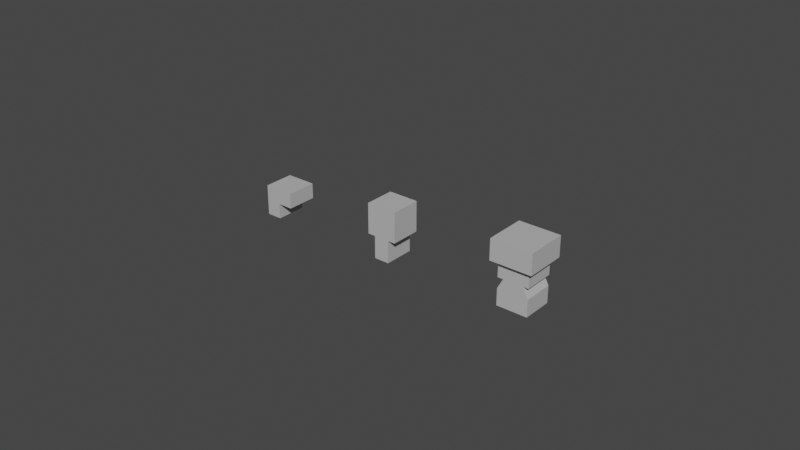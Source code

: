 # Source: ModelliKevin.blend  (saved by Blender 2.91.10; exported with 4.5.12 LTS)
import bpy
from mathutils import Matrix  # noqa: F401  (used for matrix-valued properties, if any)

bpy.ops.wm.read_factory_settings(use_empty=True)
scene = bpy.context.scene
scene.name = 'Scene'

# ---- collections
col_collection = bpy.data.collections.new('Collection'); scene.collection.children.link(col_collection)

# ---- materials (node trees are filled in below, after node groups)
mat_lambert1 = bpy.data.materials.new('lambert1')
mat_lambert1.use_transparent_shadow = False
mat_lambert1.diffuse_color = (0.5, 0.5, 0.5, 1.0)
mat_lambert1.roughness = 0.5528

# ---- material node trees
mat_lambert1.use_nodes = True; mat_lambert1.node_tree.nodes.clear()
_N = mat_lambert1.node_tree.nodes; _L = mat_lambert1.node_tree.links
n0 = _N.new('ShaderNodeBsdfPrincipled'); n0.name = 'Principled BSDF'; n0.location = (10, 300)
n0.distribution = 'GGX'
n0.subsurface_method = 'BURLEY'
n0.inputs[0].default_value = (0.5, 0.5, 0.5, 1.0)
n0.inputs[2].default_value = 0.5528
n0.inputs[3].default_value = 1.45
n0.inputs[27].default_value = (0.0, 0.0, 0.0, 1.0)
n0.inputs[28].default_value = 1.0
n1 = _N.new('ShaderNodeOutputMaterial'); n1.name = 'Material Output'; n1.location = (300, 300)
n2 = _N.new('ShaderNodeNormalMap'); n2.name = 'Normal Map'; n2.location = (-300, -300)
n2.label = 'Normal/Map'
_L.new(n0.outputs[0], n1.inputs[0])
_L.new(n2.outputs[0], n0.inputs[5])
n1.is_active_output = True

# ---- world
world_world = bpy.data.worlds.new('World'); scene.world = world_world
world_world.use_nodes = True; world_world.node_tree.nodes.clear()
_N = world_world.node_tree.nodes; _L = world_world.node_tree.links
n0 = _N.new('ShaderNodeOutputWorld'); n0.name = 'World Output'; n0.location = (300, 300)
n1 = _N.new('ShaderNodeBackground'); n1.name = 'Background'; n1.location = (10, 300)
n1.inputs[0].default_value = (0.05088, 0.05088, 0.05088, 1.0)
_L.new(n1.outputs[0], n0.inputs[0])
n0.is_active_output = True
world_world.color = (0.05088, 0.05088, 0.05088)
world_world.use_sun_shadow = False
world_world.sun_shadow_jitter_overblur = 0.0

# ---- meshes
me_mesh = bpy.data.meshes.new('Mesh')
me_mesh.from_pydata([(-0.4167, -0.5833, 0.5), (0.08333, -0.5833, 0.5), (-0.4167, -0.08333, 0.5), (0.08333, -0.08333, 0.5), (0.5833, -0.08333, 0.5), (-0.4167, 0.4167, 0.5), (0.08333, 0.4167, 0.5), (0.5833, 0.4167, 0.5), (-0.4167, 0.4167, -0.5), (0.08333, 0.4167, -0.5), (0.5833, 0.4167, -0.5), (-0.4167, -0.08333, -0.5), (0.08333, -0.08333, -0.5), (0.5833, -0.08333, -0.5), (-0.4167, -0.5833, -0.5), (0.08333, -0.5833, -0.5)], [], [(0, 1, 3, 2), (2, 3, 6, 5), (3, 4, 7, 6), (5, 6, 9, 8), (6, 7, 10, 9), (8, 9, 12, 11), (9, 10, 13, 12), (11, 12, 15, 14), (14, 15, 1, 0), (4, 13, 10, 7), (14, 0, 2, 11), (11, 2, 5, 8), (3, 1, 15, 12), (13, 4, 3, 12)])
me_mesh.polygons.foreach_set('use_smooth', [True] * 14)
_k = set([(0, 1), (0, 2), (0, 14), (1, 3), (1, 15), (2, 5), (3, 4), (3, 12), (4, 7), (4, 13), (5, 6), (5, 8), (6, 7), (7, 10), (8, 9), (8, 11), (9, 10), (10, 13), (11, 14), (12, 13), (12, 15), (14, 15)])
me_mesh.attributes.new('sharp_edge', 'BOOLEAN', 'EDGE').data.foreach_set('value', [ (min(e.vertices), max(e.vertices)) in _k for e in me_mesh.edges])
_uv = me_mesh.uv_layers.new(name='map1')
_uv.uv.foreach_set('vector', [0.375, 0.0, 0.5, 0.5, 0.5, 0.125, 0.375, 0.125, 0.375, 0.125, 0.5, 0.125, 0.5, 0.25, 0.375, 0.25, 0.5, 0.125, 0.625, 0.125, 0.625, 0.25, 0.5, 0.25, 0.375, 0.25, 0.5, 0.25, 0.5, 0.5, 0.375, 0.5, 0.5, 0.25, 0.625, 0.25, 0.625, 0.5, 0.5, 0.5, 0.375, 0.5, 0.5, 0.5, 0.5, 0.625, 0.375, 0.625, 0.5, 0.5, 0.625, 0.5, 0.75, 0.375, 0.5, 0.625, 0.375, 0.625, 0.5, 0.625, 0.5, 0.75, 0.375, 0.75, 0.375, 0.75, 0.5, 0.75, 0.5, 0.5, 0.375, 1.0, 0.625, 0.125, 0.75, 0.375, 0.875, 0.25, 0.625, 0.25, 0.125, 0.0, 0.375, 0.0, 0.375, 0.125, 0.125, 0.125, 0.125, 0.125, 0.375, 0.125, 0.375, 0.25, 0.125, 0.25, 0.5, 0.125, 0.5, 0.5, 0.5, 0.75, 0.5, 0.625, 0.75, 0.375, 0.625, 0.125, 0.5, 0.125, 0.5, 0.625])
me_mesh.materials.append(mat_lambert1)
me_mesh.use_remesh_fix_poles = True
me_mesh.use_remesh_preserve_attributes = False
me_mesh.use_mirror_vertex_groups = False
me_mesh.update()
me_mesh.normals_split_custom_set([tuple(v) for v in zip(*[iter([0.0, 0.0, 1.0, 0.0, 0.0, 1.0, 0.0, 0.0, 1.0, 0.0, 0.0, 1.0, 0.0, 0.0, 1.0, 0.0, 0.0, 1.0, 0.0, 0.0, 1.0, 0.0, 0.0, 1.0, 0.0, 0.0, 1.0, 0.0, 0.0, 1.0, 0.0, 0.0, 1.0, 0.0, 0.0, 1.0, 0.0, 1.0, 0.0, 0.0, 1.0, 0.0, 0.0, 1.0, 0.0, 0.0, 1.0, 0.0, 0.0, 1.0, 0.0, 0.0, 1.0, 0.0, 0.0, 1.0, 0.0, 0.0, 1.0, 0.0, 0.0, 0.0, -1.0, 0.0, 0.0, -1.0, 0.0, 0.0, -1.0, 0.0, 0.0, -1.0, 0.0, 0.0, -1.0, 0.0, 0.0, -1.0, 0.0, 0.0, -1.0, 0.0, 0.0, -1.0, 0.0, 0.0, -1.0, 0.0, 0.0, -1.0, 0.0, 0.0, -1.0, 0.0, 0.0, -1.0, 0.0, -1.0, 0.0, 0.0, -1.0, 0.0, 0.0, -1.0, 0.0, 0.0, -1.0, 0.0, 1.0, 0.0, 0.0, 1.0, 0.0, 0.0, 1.0, 0.0, 0.0, 1.0, 0.0, 0.0, -1.0, 0.0, 0.0, -1.0, 0.0, 0.0, -1.0, 0.0, 0.0, -1.0, 0.0, 0.0, -1.0, 0.0, 0.0, -1.0, 0.0, 0.0, -1.0, 0.0, 0.0, -1.0, 0.0, 0.0, 1.0, 0.0, 0.0, 1.0, 0.0, 0.0, 1.0, 0.0, 0.0, 1.0, 0.0, 0.0, 0.0, -1.0, 0.0, 0.0, -1.0, 0.0, 0.0, -1.0, 0.0, 0.0, -1.0, 0.0])] * 3)])
me_mesh_001 = bpy.data.meshes.new('Mesh.001')
me_mesh_001.from_pydata([(-0.5, -0.6111, 0.5), (0.0, -0.1111, 0.5), (0.5, -0.6111, 0.5), (-0.5, 0.3889, 0.5), (0.0, 0.3889, 0.5), (0.5, 0.3889, 0.5), (-0.5, 0.3889, -0.5), (0.0, 0.3889, -0.5), (0.5, 0.3889, -0.5), (-0.5, -0.6111, -0.5), (0.0, -0.1111, -0.5), (0.5, -0.6111, -0.5)], [], [(1, 4, 3, 0), (5, 4, 1, 2), (3, 4, 7, 6), (4, 5, 8, 7), (7, 10, 9, 6), (11, 10, 7, 8), (9, 10, 1, 0), (10, 11, 2, 1), (5, 2, 11, 8), (0, 3, 6, 9)])
me_mesh_001.polygons.foreach_set('use_smooth', [True] * 10)
_k = set([(0, 1), (0, 3), (0, 9), (1, 2), (2, 5), (2, 11), (3, 4), (3, 6), (4, 5), (5, 8), (6, 7), (6, 9), (7, 8), (8, 11), (9, 10), (10, 11)])
me_mesh_001.attributes.new('sharp_edge', 'BOOLEAN', 'EDGE').data.foreach_set('value', [ (min(e.vertices), max(e.vertices)) in _k for e in me_mesh_001.edges])
_uv = me_mesh_001.uv_layers.new(name='map1')
_uv.uv.foreach_set('vector', [0.5, 0.0, 0.5, 0.25, 0.375, 0.25, 0.375, 0.0, 0.625, 0.25, 0.5, 0.25, 0.5, 0.0, 0.625, 0.0, 0.375, 0.25, 0.5, 0.25, 0.5, 0.5, 0.375, 0.5, 0.5, 0.25, 0.625, 0.25, 0.625, 0.5, 0.5, 0.5, 0.5, 0.5, 0.5, 0.75, 0.375, 0.75, 0.375, 0.5, 0.625, 0.75, 0.5, 0.75, 0.5, 0.5, 0.625, 0.5, 0.375, 0.75, 0.5, 0.75, 0.5, 1.0, 0.375, 1.0, 0.5, 0.75, 0.625, 0.75, 0.625, 1.0, 0.5, 1.0, 0.625, 0.25, 0.625, 0.0, 0.875, 0.0, 0.875, 0.25, 0.375, 0.0, 0.375, 0.25, 0.125, 0.25, 0.125, 0.0])
me_mesh_001.materials.append(mat_lambert1)
me_mesh_001.use_remesh_fix_poles = True
me_mesh_001.use_remesh_preserve_attributes = False
me_mesh_001.use_mirror_vertex_groups = False
me_mesh_001.update()
me_mesh_001.normals_split_custom_set([tuple(v) for v in zip(*[iter([0.0, 0.0, 1.0, 0.0, 0.0, 1.0, 0.0, 0.0, 1.0, 0.0, 0.0, 1.0, 0.0, 0.0, 1.0, 0.0, 0.0, 1.0, 0.0, 0.0, 1.0, 0.0, 0.0, 1.0, -1.788e-07, 1.0, 8.941e-08, 0.0, 1.0, 8.941e-08, 0.0, 1.0, 8.941e-08, -1.788e-07, 1.0, 8.941e-08, 0.0, 1.0, 8.941e-08, 1.788e-07, 1.0, 8.941e-08, 1.788e-07, 1.0, 8.941e-08, 0.0, 1.0, 8.941e-08, -3.974e-08, 0.0, -1.0, -3.974e-08, 0.0, -1.0, 7.947e-08, 0.0, -1.0, 7.947e-08, 0.0, -1.0, -1.589e-07, 0.0, -1.0, -3.974e-08, 0.0, -1.0, -3.974e-08, 0.0, -1.0, -1.589e-07, 0.0, -1.0, 0.7071, -0.7071, 8.429e-08, 0.0, -1.0, 1.192e-07, 0.0, -1.0, 1.192e-07, 0.7071, -0.7071, 8.429e-08, 0.0, -1.0, 1.192e-07, -0.7071, -0.7071, 8.429e-08, -0.7071, -0.7071, 8.429e-08, 0.0, -1.0, 1.192e-07, 1.0, 0.0, 0.0, 1.0, 0.0, 0.0, 1.0, 0.0, 0.0, 1.0, 0.0, 0.0, -1.0, 0.0, 0.0, -1.0, 0.0, 0.0, -1.0, 0.0, 0.0, -1.0, 0.0, 0.0])] * 3)])
me_mesh_002 = bpy.data.meshes.new('Mesh.002')
me_mesh_002.from_pydata([(-0.5, 0.1531, 0.5), (0.0, 0.1531, 0.5), (0.5, 0.1531, 0.5), (0.0, 0.6531, 0.5), (-0.5, 0.1531, -0.5), (0.0, 0.6531, -0.5), (0.5, 0.1531, -0.5), (0.0, 0.1531, -0.5), (0.25, 0.1531, 0.5), (0.25, 0.1531, -0.5), (0.25, 0.4031, -0.5), (0.25, 0.4031, 0.5), (-0.25, 0.4031, 0.5), (-0.25, 0.4031, -0.5), (-0.25, 0.1531, -0.5), (-0.25, 0.1531, 0.5), (0.0, -0.5858, -0.5), (0.25, -0.5858, -0.5), (0.25, -0.5858, 0.5), (0.0, -0.5858, 0.5), (-0.25, -0.5858, -0.5), (-0.25, -0.5858, 0.5)], [], [(0, 15, 12), (11, 8, 2), (0, 12, 13, 4), (11, 2, 6, 10), (4, 13, 14), (10, 6, 9), (4, 14, 15, 0), (9, 6, 2, 8), (16, 17, 18, 19), (5, 10, 9, 7), (3, 11, 10, 5), (1, 8, 11, 3), (12, 3, 5, 13), (14, 13, 5, 7), (21, 20, 16, 19), (12, 15, 1, 3), (7, 9, 17, 16), (9, 8, 18, 17), (8, 1, 19, 18), (15, 14, 20, 21), (14, 7, 16, 20), (1, 15, 21, 19)])
me_mesh_002.polygons.foreach_set('use_smooth', [True] * 22)
_k = set([(0, 4), (0, 12), (0, 15), (1, 8), (1, 15), (1, 19), (2, 6), (2, 8), (2, 11), (3, 11), (3, 12), (4, 13), (4, 14), (5, 10), (5, 13), (6, 9), (6, 10), (7, 9), (7, 14), (7, 16), (8, 9), (8, 18), (9, 17), (14, 15), (14, 20), (15, 21), (16, 17), (16, 20), (17, 18), (18, 19), (19, 21), (20, 21)])
me_mesh_002.attributes.new('sharp_edge', 'BOOLEAN', 'EDGE').data.foreach_set('value', [ (min(e.vertices), max(e.vertices)) in _k for e in me_mesh_002.edges])
_uv = me_mesh_002.uv_layers.new(name='map1')
_uv.uv.foreach_set('vector', [0.375, 0.125, 0.4375, 0.0625, 0.4375, 0.1875, 0.5625, 0.1875, 0.5625, 0.0625, 0.625, 0.125, 0.375, 0.125, 0.4375, 0.1875, 0.4375, 0.5625, 0.375, 0.625, 0.5625, 0.1875, 0.625, 0.125, 0.625, 0.625, 0.5625, 0.5625, 0.375, 0.625, 0.4375, 0.5625, 0.4375, 0.6875, 0.5625, 0.5625, 0.625, 0.625, 0.5625, 0.6875, 0.375, 0.625, 0.4375, 0.6875, 0.4375, 1.0, 0.375, 1.0, 0.5625, 0.6875, 0.625, 0.625, 0.625, 1.0, 0.5625, 1.0, 0.5, 0.75, 0.5625, 0.6875, 0.5625, 1.0, 0.5, 1.0, 0.5, 0.5, 0.5625, 0.5625, 0.5625, 0.6875, 0.5, 0.75, 0.5, 0.25, 0.5625, 0.1875, 0.5625, 0.5625, 0.5, 0.5, 0.5, 0.0, 0.5625, 0.0625, 0.5625, 0.1875, 0.5, 0.25, 0.4375, 0.1875, 0.5, 0.25, 0.5, 0.5, 0.4375, 0.5625, 0.4375, 0.6875, 0.4375, 0.5625, 0.5, 0.5, 0.5, 0.75, 0.4375, 1.0, 0.4375, 0.6875, 0.5, 0.75, 0.5, 1.0, 0.4375, 0.1875, 0.4375, 0.0625, 0.5, 0.0, 0.5, 0.25, 0.5, 0.75, 0.5625, 0.6875, 0.5625, 0.6875, 0.5, 0.75, 0.5625, 0.6875, 0.5625, 1.0, 0.5625, 1.0, 0.5625, 0.6875, 0.5625, 1.0, 0.5, 1.0, 0.5, 1.0, 0.5625, 1.0, 0.4375, 1.0, 0.4375, 0.6875, 0.4375, 0.6875, 0.4375, 1.0, 0.4375, 0.6875, 0.5, 0.75, 0.5, 0.75, 0.4375, 0.6875, 0.5, 1.0, 0.4375, 1.0, 0.4375, 1.0, 0.5, 1.0])
me_mesh_002.materials.append(mat_lambert1)
me_mesh_002.use_remesh_fix_poles = True
me_mesh_002.use_remesh_preserve_attributes = False
me_mesh_002.use_mirror_vertex_groups = False
me_mesh_002.update()
me_mesh_002.normals_split_custom_set([tuple(v) for v in zip(*[iter([0.0, 0.0, 1.0, 0.0, 0.0, 1.0, 0.0, 0.0, 1.0, 0.0, 0.0, 1.0, 0.0, 0.0, 1.0, 0.0, 0.0, 1.0, -0.7071, 0.7071, 0.0, -0.7071, 0.7071, 0.0, -0.7071, 0.7071, 0.0, -0.7071, 0.7071, 0.0, 0.7071, 0.7071, 4.215e-08, 0.7071, 0.7071, 4.215e-08, 0.7071, 0.7071, 4.215e-08, 0.7071, 0.7071, 4.215e-08, 0.0, 0.0, -1.0, 0.0, 0.0, -1.0, 0.0, 0.0, -1.0, 0.0, 0.0, -1.0, 0.0, 0.0, -1.0, 0.0, 0.0, -1.0, 0.0, -1.0, 0.0, 0.0, -1.0, 0.0, 0.0, -1.0, 0.0, 0.0, -1.0, 0.0, 0.0, -1.0, -5.96e-08, 0.0, -1.0, -5.96e-08, 0.0, -1.0, -5.96e-08, 0.0, -1.0, -5.96e-08, -1.192e-07, -1.0, -2.98e-08, 2.384e-07, -1.0, -5.96e-08, 2.384e-07, -1.0, -5.96e-08, -1.192e-07, -1.0, -2.98e-08, 0.0, 0.0, -1.0, 0.0, 0.0, -1.0, 0.0, 0.0, -1.0, 0.0, 0.0, -1.0, 5.366e-08, 1.0, 2.98e-08, 0.7071, 0.7071, 4.215e-08, 0.7071, 0.7071, 4.215e-08, 5.366e-08, 1.0, 2.98e-08, 0.0, 0.0, 1.0, 0.0, 0.0, 1.0, 0.0, 0.0, 1.0, 0.0, 0.0, 1.0, -0.7071, 0.7071, 0.0, 5.366e-08, 1.0, 2.98e-08, 5.366e-08, 1.0, 2.98e-08, -0.7071, 0.7071, 0.0, 0.0, 0.0, -1.0, 0.0, 0.0, -1.0, 0.0, 0.0, -1.0, 0.0, 0.0, -1.0, -4.768e-07, -1.0, 0.0, -4.768e-07, -1.0, 0.0, -1.192e-07, -1.0, -2.98e-08, -1.192e-07, -1.0, -2.98e-08, 0.0, 0.0, 1.0, 0.0, 0.0, 1.0, 0.0, 0.0, 1.0, 0.0, 0.0, 1.0, 0.0, 0.0, -1.0, 0.0, 0.0, -1.0, 0.0, 0.0, -1.0, 0.0, 0.0, -1.0, 1.0, 0.0, 0.0, 1.0, 0.0, 0.0, 1.0, 0.0, 0.0, 1.0, 0.0, 0.0, 0.0, 0.0, 1.0, 0.0, 0.0, 1.0, 0.0, 0.0, 1.0, 0.0, 0.0, 1.0, -1.0, 0.0, 0.0, -1.0, 0.0, 0.0, -1.0, 0.0, 0.0, -1.0, 0.0, 0.0, 0.0, 0.0, -1.0, 0.0, 0.0, -1.0, 0.0, 0.0, -1.0, 0.0, 0.0, -1.0, 0.0, 0.0, 1.0, 0.0, 0.0, 1.0, 0.0, 0.0, 1.0, 0.0, 0.0, 1.0])] * 3)])
me_mesh_003 = bpy.data.meshes.new('Mesh.003')
me_mesh_003.from_pydata([(-0.5, -0.2039, 0.5), (0.0, -0.2039, 0.5), (0.5, -0.2039, 0.5), (-0.5, 0.06047, 0.5), (0.5, 0.06047, 0.5), (-0.5, 0.06047, -0.5), (0.5, 0.06047, -0.5), (-0.5, -0.2039, -0.5), (0.0, -0.2039, -0.5), (0.5, -0.2039, -0.5), (0.1549, 0.3262, 0.5), (0.0, 0.3544, 0.5), (-0.1549, 0.3262, 0.5), (-0.29, 0.2451, 0.5), (0.0, 0.21, 0.5), (0.29, 0.2451, 0.5), (0.0, 0.21, -0.5), (-0.29, 0.2451, -0.5), (-0.1549, 0.3262, -0.5), (0.0, 0.3544, -0.5), (0.1549, 0.3262, -0.5), (0.29, 0.2451, -0.5)], [], [(0, 1, 14, 13, 3), (1, 2, 4, 15, 14), (3, 13, 17, 5), (21, 15, 4, 6), (5, 17, 16, 8, 7), (7, 8, 1, 0), (8, 9, 2, 1), (2, 9, 6, 4), (7, 0, 3, 5), (16, 21, 6, 9, 8), (13, 12, 18, 17), (12, 11, 19, 18), (11, 10, 20, 19), (10, 15, 21, 20), (14, 15, 10), (14, 10, 11), (14, 11, 12), (14, 12, 13), (16, 17, 18), (16, 18, 19), (16, 19, 20), (16, 20, 21)])
me_mesh_003.polygons.foreach_set('use_smooth', [True] * 22)
_k = set([(0, 1), (0, 3), (0, 7), (1, 2), (2, 4), (2, 9), (3, 5), (3, 13), (4, 6), (4, 15), (5, 7), (5, 17), (6, 9), (6, 21), (7, 8), (8, 9), (10, 11), (10, 15), (11, 12), (12, 13), (17, 18), (18, 19), (19, 20), (20, 21)])
me_mesh_003.attributes.new('sharp_edge', 'BOOLEAN', 'EDGE').data.foreach_set('value', [ (min(e.vertices), max(e.vertices)) in _k for e in me_mesh_003.edges])
_uv = me_mesh_003.uv_layers.new(name='map1')
_uv.uv.foreach_set('vector', [0.375, 0.0, 0.5, 0.0, 0.5, 0.1775, 0.4275, 0.25, 0.375, 0.25, 0.5, 0.0, 0.625, 0.0, 0.625, 0.25, 0.5725, 0.25, 0.5, 0.1775, 0.375, 0.25, 0.4275, 0.25, 0.4275, 0.5, 0.375, 0.5, 0.5725, 0.5, 0.5725, 0.25, 0.625, 0.25, 0.625, 0.5, 0.375, 0.5, 0.4275, 0.5, 0.5, 0.5725, 0.5, 0.75, 0.375, 0.75, 0.375, 0.75, 0.5, 0.75, 0.5, 1.0, 0.375, 1.0, 0.5, 0.75, 0.625, 0.75, 0.625, 1.0, 0.5, 1.0, 0.625, 0.0, 0.875, 0.0, 0.875, 0.25, 0.625, 0.25, 0.125, 0.0, 0.375, 0.0, 0.375, 0.25, 0.125, 0.25, 0.5, 0.5725, 0.5725, 0.5, 0.625, 0.5, 0.625, 0.75, 0.5, 0.75, 0.4275, 0.25, 0.4648, 0.2484, 0.4648, 0.5016, 0.4275, 0.5, 0.4648, 0.2484, 0.5, 0.25, 0.5, 0.5, 0.4648, 0.5016, 0.5, 0.25, 0.5352, 0.2484, 0.5352, 0.5016, 0.5, 0.5, 0.5352, 0.2484, 0.5725, 0.25, 0.5725, 0.5, 0.5352, 0.5016, 0.5, 0.1775, 0.5725, 0.25, 0.5352, 0.2484, 0.5, 0.1775, 0.5352, 0.2484, 0.5, 0.25, 0.5, 0.1775, 0.5, 0.25, 0.4648, 0.2484, 0.5, 0.1775, 0.4648, 0.2484, 0.4275, 0.25, 0.5, 0.5725, 0.4275, 0.5, 0.4648, 0.5016, 0.5, 0.5725, 0.4648, 0.5016, 0.5, 0.5, 0.5, 0.5725, 0.5, 0.5, 0.5352, 0.5016, 0.5, 0.5725, 0.5352, 0.5016, 0.5725, 0.5])
me_mesh_003.materials.append(mat_lambert1)
me_mesh_003.use_remesh_fix_poles = True
me_mesh_003.use_remesh_preserve_attributes = False
me_mesh_003.use_mirror_vertex_groups = False
me_mesh_003.update()
me_mesh_003.normals_split_custom_set([tuple(v) for v in zip(*[iter([0.0, 0.0, 1.0, 0.0, 0.0, 1.0, 0.0, 0.0, 1.0, 0.0, 0.0, 1.0, 0.0, 0.0, 1.0, 0.0, 0.0, 1.0, 0.0, 0.0, 1.0, 0.0, 0.0, 1.0, 0.0, 0.0, 1.0, 0.0, 0.0, 1.0, -0.6602, 0.7511, 0.0, -0.6101, 0.7923, 1.21e-05, -0.6101, 0.7923, 0.0, -0.6602, 0.7511, 0.0, 0.6101, 0.7923, -1.21e-05, 0.6101, 0.7923, 0.0, 0.6602, 0.7511, 0.0, 0.6602, 0.7511, 0.0, 0.0, 0.0, -1.0, 0.0, 0.0, -1.0, 0.0, 0.0, -1.0, 0.0, 0.0, -1.0, 0.0, 0.0, -1.0, 0.0, -1.0, 0.0, 0.0, -1.0, 0.0, 0.0, -1.0, 0.0, 0.0, -1.0, 0.0, 0.0, -1.0, 0.0, 0.0, -1.0, 0.0, 0.0, -1.0, 0.0, 0.0, -1.0, 0.0, 1.0, 0.0, 0.0, 1.0, 0.0, 0.0, 1.0, 0.0, 0.0, 1.0, 0.0, 0.0, -1.0, 0.0, 0.0, -1.0, 0.0, 0.0, -1.0, 0.0, 0.0, -1.0, 0.0, 0.0, 0.0, 0.0, -1.0, 0.0, 0.0, -1.0, 0.0, 0.0, -1.0, 0.0, 0.0, -1.0, 0.0, 0.0, -1.0, -0.6101, 0.7923, 1.21e-05, -0.3528, 0.9357, 0.0, -0.3528, 0.9357, 0.0, -0.6101, 0.7923, 0.0, -0.3528, 0.9357, 0.0, 0.0, 1.0, 0.0, 0.0, 1.0, 0.0, -0.3528, 0.9357, 0.0, 0.0, 1.0, 0.0, 0.3528, 0.9357, 0.0, 0.3528, 0.9357, 0.0, 0.0, 1.0, 0.0, 0.3528, 0.9357, 0.0, 0.6101, 0.7923, 0.0, 0.6101, 0.7923, -1.21e-05, 0.3528, 0.9357, 0.0, 0.0, 0.0, 1.0, 0.0, 0.0, 1.0, 0.0, 0.0, 1.0, 0.0, 0.0, 1.0, 0.0, 0.0, 1.0, 0.0, 0.0, 1.0, 0.0, 0.0, 1.0, 0.0, 0.0, 1.0, 0.0, 0.0, 1.0, 0.0, 0.0, 1.0, 0.0, 0.0, 1.0, 0.0, 0.0, 1.0, 0.0, 0.0, -1.0, 0.0, 0.0, -1.0, 0.0, 0.0, -1.0, 0.0, 0.0, -1.0, 0.0, 0.0, -1.0, 0.0, 0.0, -1.0, 0.0, 0.0, -1.0, 0.0, 0.0, -1.0, 0.0, 0.0, -1.0, 0.0, 0.0, -1.0, 0.0, 0.0, -1.0, 0.0, 0.0, -1.0])] * 3)])
me_mesh_004 = bpy.data.meshes.new('Mesh.004')
me_mesh_004.from_pydata([(-0.3138, -0.7217, 0.5), (-0.5, -0.7217, 0.5), (-0.5, -0.7217, -0.5), (-0.3138, -0.7217, -0.5), (-0.29, -0.6782, -0.5), (-0.29, -0.6782, 0.5), (-0.5, -0.1942, 0.5), (-0.5, -0.1942, -0.5), (-0.1549, -0.5102, -0.5), (-0.1549, -0.5102, 0.5), (-2.936e-09, -0.4517, -0.5), (-2.936e-09, -0.4517, 0.5), (0.5, -0.1942, -0.5), (0.1549, -0.5102, -0.5), (0.1549, -0.5102, 0.5), (0.3138, -0.7217, -0.5), (0.3138, -0.7217, 0.5), (0.29, -0.6782, 0.5), (0.29, -0.6782, -0.5), (0.5, -0.7217, 0.5), (0.5, -0.7217, -0.5), (0.5, -0.1942, 0.5), (-0.6731, -0.1942, 0.6731), (-0.6731, -0.1942, -0.6731), (-0.6731, 0.4789, 0.6731), (-0.6731, 0.4789, -0.6731), (0.6731, 0.4789, -0.6731), (0.6731, -0.1942, -0.6731), (0.6731, 0.4789, 0.6731), (0.6731, -0.1942, 0.6731)], [], [(0, 1, 2, 3), (0, 3, 4, 5), (6, 7, 2, 1), (5, 4, 8, 9), (9, 8, 10, 11), (23, 22, 24, 25), (23, 25, 26, 27), (11, 10, 13, 14), (15, 16, 17, 18), (14, 13, 18, 17), (19, 16, 15, 20), (12, 21, 19, 20), (28, 26, 25, 24), (29, 27, 26, 28), (24, 22, 29, 28), (18, 12, 20, 15), (5, 6, 1, 0), (7, 6, 22, 23), (12, 7, 23, 27), (21, 12, 27, 29), (6, 21, 29, 22), (21, 17, 16, 19), (21, 14, 17), (21, 6, 11, 14), (11, 6, 9), (9, 6, 5), (7, 4, 3, 2), (7, 8, 4), (7, 12, 10, 8), (10, 12, 13), (13, 12, 18)])
me_mesh_004.polygons.foreach_set('use_smooth', [True] * 31)
_k = set([(0, 1), (0, 3), (0, 5), (1, 2), (1, 6), (2, 3), (2, 7), (3, 4), (4, 8), (5, 9), (6, 7), (6, 21), (6, 22), (7, 12), (7, 23), (8, 10), (9, 11), (10, 13), (11, 14), (12, 20), (12, 21), (12, 27), (13, 18), (14, 17), (15, 16), (15, 18), (15, 20), (16, 17), (16, 19), (19, 20), (19, 21), (21, 29), (22, 23), (22, 24), (22, 29), (23, 25), (23, 27), (24, 25), (24, 28), (25, 26), (26, 27), (26, 28), (27, 29), (28, 29)])
me_mesh_004.attributes.new('sharp_edge', 'BOOLEAN', 'EDGE').data.foreach_set('value', [ (min(e.vertices), max(e.vertices)) in _k for e in me_mesh_004.edges])
_uv = me_mesh_004.uv_layers.new(name='map1')
_uv.uv.foreach_set('vector', [0.4215, 1.0, 0.375, 1.0, 0.375, 0.75, 0.4215, 0.75, 0.4215, 0.25, 0.4215, 0.5, 0.4275, 0.5, 0.4275, 0.25, 0.375, 1.0, 0.375, 0.75, 0.375, 0.75, 0.375, 1.0, 0.4275, 0.25, 0.4275, 0.5, 0.4648, 0.5016, 0.4648, 0.2484, 0.4648, 0.2484, 0.4648, 0.5016, 0.5, 0.5, 0.5, 0.25, 0.125, 0.0, 0.375, 0.0, 0.375, 0.125, 0.125, 0.125, 0.375, 0.75, 0.375, 0.625, 0.625, 0.625, 0.625, 0.75, 0.5, 0.25, 0.5, 0.5, 0.5352, 0.5016, 0.5352, 0.2484, 0.5785, 0.5, 0.5785, 0.25, 0.5725, 0.25, 0.5725, 0.5, 0.5352, 0.2484, 0.5352, 0.5016, 0.5725, 0.5, 0.5725, 0.25, 0.625, 1.0, 0.5785, 1.0, 0.5785, 0.75, 0.625, 0.75, 0.625, 0.75, 0.625, 1.0, 0.625, 1.0, 0.625, 0.75, 0.625, 0.125, 0.625, 0.625, 0.125, 0.125, 0.375, 0.125, 0.625, 0.0, 0.875, 0.0, 0.875, 0.125, 0.625, 0.125, 0.375, 0.125, 0.375, 0.0, 0.625, 0.0, 0.625, 0.125, 0.5725, 0.75, 0.625, 0.75, 0.625, 0.75, 0.5785, 0.75, 0.4275, 1.0, 0.375, 1.0, 0.375, 1.0, 0.4215, 1.0, 0.125, 0.0, 0.375, 0.0, 0.375, 0.0, 0.125, 0.0, 0.625, 0.75, 0.375, 0.75, 0.375, 0.75, 0.625, 0.75, 0.625, 0.0, 0.875, 0.0, 0.875, 0.0, 0.625, 0.0, 0.375, 0.0, 0.625, 0.0, 0.625, 0.0, 0.375, 0.0, 0.625, 1.0, 0.5725, 1.0, 0.5785, 1.0, 0.625, 1.0, 0.625, 1.0, 0.5387, 1.0, 0.5725, 1.0, 0.625, 1.0, 0.375, 1.0, 0.5, 1.0, 0.5387, 1.0, 0.5, 1.0, 0.375, 1.0, 0.4613, 1.0, 0.4613, 1.0, 0.375, 1.0, 0.4275, 1.0, 0.375, 0.75, 0.4275, 0.75, 0.4215, 0.75, 0.375, 0.75, 0.375, 0.75, 0.4613, 0.75, 0.4275, 0.75, 0.375, 0.75, 0.625, 0.75, 0.5, 0.75, 0.4613, 0.75, 0.5, 0.75, 0.625, 0.75, 0.5387, 0.75, 0.5387, 0.75, 0.625, 0.75, 0.5725, 0.75])
me_mesh_004.materials.append(mat_lambert1)
me_mesh_004.use_remesh_fix_poles = True
me_mesh_004.use_remesh_preserve_attributes = False
me_mesh_004.use_mirror_vertex_groups = False
me_mesh_004.update()
me_mesh_004.normals_split_custom_set([tuple(v) for v in zip(*[iter([0.0, -1.0, 0.0, 0.0, -1.0, 0.0, 0.0, -1.0, 0.0, 0.0, -1.0, 0.0, 0.8766, -0.4813, 0.0, 0.8766, -0.4813, 0.0, 0.7995, -0.6007, -7.346e-06, 0.7995, -0.6007, 0.0, -1.0, 0.0, 0.0, -1.0, 0.0, 0.0, -1.0, 0.0, 0.0, -1.0, 0.0, 0.0, 0.7995, -0.6007, 0.0, 0.7995, -0.6007, -7.346e-06, 0.6156, -0.788, 0.0, 0.6156, -0.788, 3.122e-09, 0.6156, -0.788, 3.122e-09, 0.6156, -0.788, 0.0, 0.0, -1.0, 0.0, 0.0, -1.0, 0.0, -1.0, 0.0, 0.0, -1.0, 0.0, 0.0, -1.0, 0.0, 0.0, -1.0, 0.0, 0.0, 0.0, 0.0, -1.0, 0.0, 0.0, -1.0, 0.0, 0.0, -1.0, 0.0, 0.0, -1.0, 0.0, -1.0, 0.0, 0.0, -1.0, 0.0, -0.6156, -0.788, -3.122e-09, -0.6156, -0.788, 0.0, -0.8766, -0.4813, 0.0, -0.8766, -0.4813, 0.0, -0.7995, -0.6007, 7.346e-06, -0.7995, -0.6007, 0.0, -0.6156, -0.788, 0.0, -0.6156, -0.788, -3.122e-09, -0.7995, -0.6007, 0.0, -0.7995, -0.6007, 7.346e-06, 0.0, -1.0, 0.0, 0.0, -1.0, 0.0, 0.0, -1.0, 0.0, 0.0, -1.0, 0.0, 1.0, 0.0, 0.0, 1.0, 0.0, 0.0, 1.0, 0.0, 0.0, 1.0, 0.0, 0.0, 0.0, 1.0, 0.0, 0.0, 1.0, 0.0, 0.0, 1.0, 0.0, 0.0, 1.0, 0.0, 1.0, 0.0, 0.0, 1.0, 0.0, 0.0, 1.0, 0.0, 0.0, 1.0, 0.0, 0.0, 0.0, 0.0, 1.0, 0.0, 0.0, 1.0, 0.0, 0.0, 1.0, 0.0, 0.0, 1.0, 0.0, 0.0, -1.0, 0.0, 0.0, -1.0, 0.0, 0.0, -1.0, 0.0, 0.0, -1.0, 0.0, 0.0, 1.0, 0.0, 0.0, 1.0, 0.0, 0.0, 1.0, 0.0, 0.0, 1.0, 0.0, -1.0, 0.0, 0.0, -1.0, 0.0, 0.0, -1.0, 0.0, 0.0, -1.0, 0.0, 0.0, -1.0, 0.0, 0.0, -1.0, 0.0, 0.0, -1.0, 0.0, 0.0, -1.0, 0.0, 0.0, -1.0, 0.0, 0.0, -1.0, 0.0, 0.0, -1.0, 0.0, 0.0, -1.0, 0.0, 0.0, -1.0, 0.0, 0.0, -1.0, 0.0, 0.0, -1.0, 0.0, 0.0, -1.0, 0.0, 0.0, 0.0, 1.0, 0.0, 0.0, 1.0, 0.0, 0.0, 1.0, 0.0, 0.0, 1.0, 0.0, 0.0, 1.0, 0.0, 0.0, 1.0, 0.0, 0.0, 1.0, 0.0, 0.0, 1.0, 0.0, 0.0, 1.0, 0.0, 0.0, 1.0, 0.0, 0.0, 1.0, 0.0, 0.0, 1.0, 0.0, 0.0, 1.0, 0.0, 0.0, 1.0, 0.0, 0.0, 1.0, 0.0, 0.0, 1.0, 0.0, 0.0, 1.0, 0.0, 0.0, -1.0, 0.0, 0.0, -1.0, 0.0, 0.0, -1.0, 0.0, 0.0, -1.0, 0.0, 0.0, -1.0, 0.0, 0.0, -1.0, 0.0, 0.0, -1.0, 0.0, 0.0, -1.0, 0.0, 0.0, -1.0, 0.0, 0.0, -1.0, 0.0, 0.0, -1.0, 0.0, 0.0, -1.0, 0.0, 0.0, -1.0, 0.0, 0.0, -1.0, 0.0, 0.0, -1.0, 0.0, 0.0, -1.0, 0.0, 0.0, -1.0])] * 3)])

# ---- objects
ob_pcube1 = bpy.data.objects.new('pCube1', me_mesh)
ob_pcube2 = bpy.data.objects.new('pCube2', me_mesh_001)
ob_pcube3 = bpy.data.objects.new('pCube3', me_mesh_002)
ob_pcube6 = bpy.data.objects.new('pCube6', me_mesh_003)
ob_pcube7 = bpy.data.objects.new('pCube7', me_mesh_004)

# ---- transforms, parenting, visibility, modifiers, constraints
ob_pcube1.location = (-0.04314, -1.337e-10, 0.005673)
ob_pcube1.rotation_euler = (1.571, -0.0, 0.0)
ob_pcube1.scale = (0.01, 0.01, 0.01)
ob_pcube1.color = (0.8, 0.8, 0.8, 1.0)
ob_pcube1.lineart.crease_threshold = 0.0
ob_pcube2.location = (0.0, 4.663e-11, 0.01298)
ob_pcube2.rotation_euler = (1.571, -0.0, 0.0)
ob_pcube2.scale = (0.01, 0.01, 0.01)
ob_pcube2.color = (0.8, 0.8, 0.8, 1.0)
ob_pcube2.lineart.crease_threshold = 0.0
ob_pcube3.location = (0.0, 1.064e-09, 0.005343)
ob_pcube3.rotation_euler = (1.571, -0.0, 0.0)
ob_pcube3.scale = (0.01, 0.01, 0.01)
ob_pcube3.color = (0.8, 0.8, 0.8, 1.0)
ob_pcube3.lineart.crease_threshold = 0.0
ob_pcube6.location = (0.04634, 0.0, 0.004413)
ob_pcube6.rotation_euler = (1.571, -0.0, 0.0)
ob_pcube6.scale = (0.01, 0.02072, 0.01)
ob_pcube6.color = (0.8, 0.8, 0.8, 1.0)
ob_pcube6.lineart.crease_threshold = 0.0
ob_pcube7.location = (0.04634, -3.78e-09, 0.01627)
ob_pcube7.rotation_euler = (1.571, -0.0, 0.0)
ob_pcube7.scale = (0.01, 0.01, 0.01)
ob_pcube7.color = (0.8, 0.8, 0.8, 1.0)
ob_pcube7.lineart.crease_threshold = 0.0

# ---- collection membership
col_collection.objects.link(ob_pcube1)
col_collection.objects.link(ob_pcube2)
col_collection.objects.link(ob_pcube3)
col_collection.objects.link(ob_pcube6)
col_collection.objects.link(ob_pcube7)

# ---- scene / render settings (as saved in the file)
scene.frame_start = 1; scene.frame_end = 250; scene.frame_set(1)
scene.render.engine = 'BLENDER_EEVEE_NEXT'
scene.cycles.use_denoising = False
scene.cycles.samples = 128
scene.cycles.sampling_pattern = 'TABULATED_SOBOL'
scene.cycles.use_adaptive_sampling = False
scene.cycles.use_light_tree = False
scene.view_settings.view_transform = 'Filmic'
bpy.context.view_layer.update()

# ---- added for rendering (the .blend has no active camera and no usable light): camera, sun
cam_auto = bpy.data.cameras.new('AutoCamera')
cam_auto.lens = 50.0
cam_auto.sensor_width = 36.0
cam_auto.clip_end = 1000.0
ob_auto_camera = bpy.data.objects.new('AutoCamera', cam_auto)
scene.collection.objects.link(ob_auto_camera)
ob_auto_camera.location = (0.187928, -0.222054, 0.15831)
ob_auto_camera.rotation_euler = (1.09748, -7.21219e-08, 0.694738)
scene.camera = ob_auto_camera
light_auto_sun = bpy.data.lights.new('AutoSun', 'SUN')
light_auto_sun.energy = 3.0
light_auto_sun.angle = 0.0523599
ob_auto_sun = bpy.data.objects.new('AutoSun', light_auto_sun)
scene.collection.objects.link(ob_auto_sun)
ob_auto_sun.rotation_euler = (0.872665, 0.174533, 0.523599)
bpy.context.view_layer.update()
